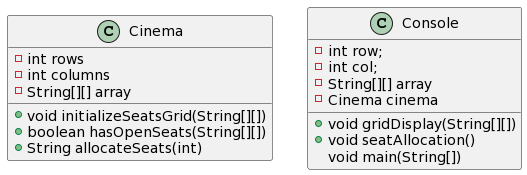

The diagram above was rendered by PlantUML. Its source (embedded in the PNG):
@startuml
class Cinema {
-int rows
-int columns
-String[][] array
+ void initializeSeatsGrid(String[][])
+ boolean hasOpenSeats(String[][])
+ String allocateSeats(int)
}



class Console {
-int row;
-int col;
-String[][] array
- Cinema cinema
+ void gridDisplay(String[][])
+ void seatAllocation()
void main(String[])
}
@enduml